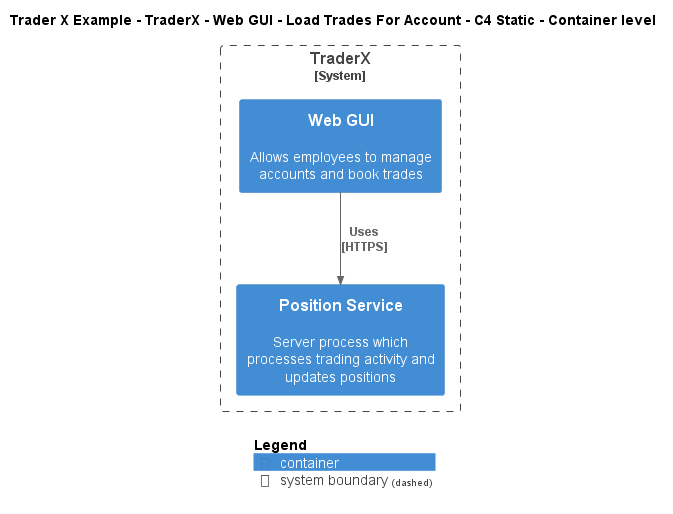

The diagram above was rendered by PlantUML. Its source (embedded in the PNG):
@startuml
!include ..\..\..\..\..\..\..\.c4s\C4_Container.puml

AddElementTag("c4interflow:lifecycle:new", $bgColor=green, $fontColor=#ffffff, $borderColor=green, $shadowing="False")
AddElementTag("c4interflow:lifecycle:changed", $bgColor=orange, $fontColor=#ffffff, $borderColor=orange, $shadowing="False")
AddElementTag("c4interflow:lifecycle:removed", $bgColor=red, $fontColor=#ffffff, $borderColor=red, $shadowing="False")

AddRelTag("c4interflow:lifecycle:new", $textColor=green, $lineColor=green)
AddRelTag("c4interflow:lifecycle:changed", $textColor=orange, $lineColor=orange)
AddRelTag("c4interflow:lifecycle:removed", $textColor=red, $lineColor=red)

SHOW_PERSON_PORTRAIT()
LAYOUT_TOP_DOWN()

skinparam linetype polyline

title Trader X Example - TraderX - Web GUI - Load Trades For Account - C4 Static - Container level


System_Boundary(TraderXExample.SoftwareSystems.TraderX, "TraderX") {
    Container(TraderXExample.SoftwareSystems.TraderX.Containers.WebGUI, "Web GUI", "", "Allows employees to manage accounts and book trades")
    Container(TraderXExample.SoftwareSystems.TraderX.Containers.PositionService, "Position Service", "", "Server process which processes trading activity and updates positions")
}

Rel(TraderXExample.SoftwareSystems.TraderX.Containers.WebGUI, TraderXExample.SoftwareSystems.TraderX.Containers.PositionService, "Uses\n[HTTPS]", $tags='protocol:https')


SHOW_LEGEND()
@enduml